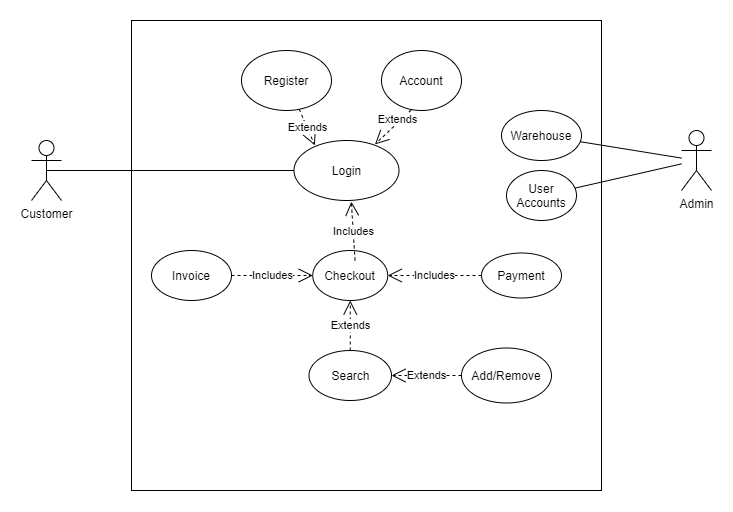

The diagram above was exported from draw.io. Its source (the exported page's mxGraphModel, read from the mxfile embedded in the PNG):
<mxGraphModel dx="583" dy="583" grid="1" gridSize="10" guides="1" tooltips="1" connect="1" arrows="1" fold="1" page="1" pageScale="1" pageWidth="850" pageHeight="1100" math="0" shadow="0">
  <root>
    <mxCell id="0" />
    <mxCell id="1" parent="0" />
    <mxCell id="Nmxv0Eyc06LAIN7XKBLb-1" value="" style="whiteSpace=wrap;html=1;aspect=fixed;" vertex="1" parent="1">
      <mxGeometry x="220" y="120" width="470" height="470" as="geometry" />
    </mxCell>
    <mxCell id="Nmxv0Eyc06LAIN7XKBLb-2" value="Customer" style="shape=umlActor;verticalLabelPosition=bottom;labelBackgroundColor=#ffffff;verticalAlign=top;html=1;outlineConnect=0;" vertex="1" parent="1">
      <mxGeometry x="120" y="240" width="30" height="60" as="geometry" />
    </mxCell>
    <mxCell id="Nmxv0Eyc06LAIN7XKBLb-3" value="Admin" style="shape=umlActor;verticalLabelPosition=bottom;labelBackgroundColor=#ffffff;verticalAlign=top;html=1;outlineConnect=0;" vertex="1" parent="1">
      <mxGeometry x="770" y="230" width="30" height="60" as="geometry" />
    </mxCell>
    <mxCell id="Nmxv0Eyc06LAIN7XKBLb-4" value="Register" style="ellipse;whiteSpace=wrap;html=1;" vertex="1" parent="1">
      <mxGeometry x="330" y="150" width="90" height="60" as="geometry" />
    </mxCell>
    <mxCell id="Nmxv0Eyc06LAIN7XKBLb-5" value="Account" style="ellipse;whiteSpace=wrap;html=1;" vertex="1" parent="1">
      <mxGeometry x="470" y="150" width="80" height="60" as="geometry" />
    </mxCell>
    <mxCell id="Nmxv0Eyc06LAIN7XKBLb-6" value="Login" style="ellipse;whiteSpace=wrap;html=1;" vertex="1" parent="1">
      <mxGeometry x="382.5" y="240" width="105" height="60" as="geometry" />
    </mxCell>
    <mxCell id="Nmxv0Eyc06LAIN7XKBLb-9" value="Extends" style="endArrow=open;endSize=12;dashed=1;html=1;entryX=0.199;entryY=0.083;entryDx=0;entryDy=0;entryPerimeter=0;" edge="1" parent="1" source="Nmxv0Eyc06LAIN7XKBLb-4" target="Nmxv0Eyc06LAIN7XKBLb-6">
      <mxGeometry width="160" relative="1" as="geometry">
        <mxPoint x="300" y="250" as="sourcePoint" />
        <mxPoint x="460" y="250" as="targetPoint" />
      </mxGeometry>
    </mxCell>
    <mxCell id="Nmxv0Eyc06LAIN7XKBLb-10" value="Extends" style="endArrow=open;endSize=12;dashed=1;html=1;entryX=0.771;entryY=0.065;entryDx=0;entryDy=0;entryPerimeter=0;exitX=0.372;exitY=0.99;exitDx=0;exitDy=0;exitPerimeter=0;" edge="1" parent="1" source="Nmxv0Eyc06LAIN7XKBLb-5" target="Nmxv0Eyc06LAIN7XKBLb-6">
      <mxGeometry x="-0.3183" y="-2" width="160" relative="1" as="geometry">
        <mxPoint x="429.9957698354622" y="219.99559193828256" as="sourcePoint" />
        <mxPoint x="465.3099999999999" y="274.84999999999997" as="targetPoint" />
        <mxPoint as="offset" />
      </mxGeometry>
    </mxCell>
    <mxCell id="Nmxv0Eyc06LAIN7XKBLb-11" value="Payment" style="ellipse;whiteSpace=wrap;html=1;" vertex="1" parent="1">
      <mxGeometry x="570" y="352.5" width="80" height="45" as="geometry" />
    </mxCell>
    <mxCell id="Nmxv0Eyc06LAIN7XKBLb-12" value="Invoice" style="ellipse;whiteSpace=wrap;html=1;" vertex="1" parent="1">
      <mxGeometry x="240" y="350" width="80" height="50" as="geometry" />
    </mxCell>
    <mxCell id="Nmxv0Eyc06LAIN7XKBLb-13" value="Search" style="ellipse;whiteSpace=wrap;html=1;" vertex="1" parent="1">
      <mxGeometry x="397.5" y="450" width="82.5" height="50" as="geometry" />
    </mxCell>
    <mxCell id="Nmxv0Eyc06LAIN7XKBLb-14" value="Checkout" style="ellipse;whiteSpace=wrap;html=1;" vertex="1" parent="1">
      <mxGeometry x="401.25" y="350" width="75" height="50" as="geometry" />
    </mxCell>
    <mxCell id="Nmxv0Eyc06LAIN7XKBLb-15" value="Includes" style="endArrow=open;endSize=12;dashed=1;html=1;entryX=0.546;entryY=1.019;entryDx=0;entryDy=0;entryPerimeter=0;exitX=0.564;exitY=0.2;exitDx=0;exitDy=0;exitPerimeter=0;" edge="1" parent="1" source="Nmxv0Eyc06LAIN7XKBLb-14" target="Nmxv0Eyc06LAIN7XKBLb-6">
      <mxGeometry width="160" relative="1" as="geometry">
        <mxPoint x="360" y="329.76" as="sourcePoint" />
        <mxPoint x="520" y="329.76" as="targetPoint" />
      </mxGeometry>
    </mxCell>
    <mxCell id="Nmxv0Eyc06LAIN7XKBLb-16" value="Includes" style="endArrow=open;endSize=12;dashed=1;html=1;entryX=1;entryY=0.5;entryDx=0;entryDy=0;exitX=0;exitY=0.5;exitDx=0;exitDy=0;" edge="1" parent="1" source="Nmxv0Eyc06LAIN7XKBLb-11" target="Nmxv0Eyc06LAIN7XKBLb-14">
      <mxGeometry width="160" relative="1" as="geometry">
        <mxPoint x="499.99999999999994" y="370" as="sourcePoint" />
        <mxPoint x="500.0299999999999" y="311.14" as="targetPoint" />
      </mxGeometry>
    </mxCell>
    <mxCell id="Nmxv0Eyc06LAIN7XKBLb-17" value="Includes" style="endArrow=open;endSize=12;dashed=1;html=1;entryX=0;entryY=0.5;entryDx=0;entryDy=0;exitX=1;exitY=0.5;exitDx=0;exitDy=0;" edge="1" parent="1" source="Nmxv0Eyc06LAIN7XKBLb-12" target="Nmxv0Eyc06LAIN7XKBLb-14">
      <mxGeometry width="160" relative="1" as="geometry">
        <mxPoint x="433.75" y="420.0000000000001" as="sourcePoint" />
        <mxPoint x="339.9999999999977" y="420.0000000000001" as="targetPoint" />
      </mxGeometry>
    </mxCell>
    <mxCell id="Nmxv0Eyc06LAIN7XKBLb-18" value="Extends" style="endArrow=open;endSize=12;dashed=1;html=1;entryX=0.5;entryY=1;entryDx=0;entryDy=0;" edge="1" parent="1" source="Nmxv0Eyc06LAIN7XKBLb-13" target="Nmxv0Eyc06LAIN7XKBLb-14">
      <mxGeometry width="160" relative="1" as="geometry">
        <mxPoint x="360" y="432.5000000000001" as="sourcePoint" />
        <mxPoint x="431.25000000000205" y="430.0000000000001" as="targetPoint" />
      </mxGeometry>
    </mxCell>
    <mxCell id="Nmxv0Eyc06LAIN7XKBLb-20" value="Add/Remove" style="ellipse;whiteSpace=wrap;html=1;" vertex="1" parent="1">
      <mxGeometry x="550" y="447.5" width="90" height="55" as="geometry" />
    </mxCell>
    <mxCell id="Nmxv0Eyc06LAIN7XKBLb-21" value="Extends" style="endArrow=open;endSize=12;dashed=1;html=1;entryX=1;entryY=0.5;entryDx=0;entryDy=0;exitX=0;exitY=0.5;exitDx=0;exitDy=0;" edge="1" parent="1" source="Nmxv0Eyc06LAIN7XKBLb-20" target="Nmxv0Eyc06LAIN7XKBLb-13">
      <mxGeometry width="160" relative="1" as="geometry">
        <mxPoint x="520" y="550.0000000000001" as="sourcePoint" />
        <mxPoint x="520" y="500.0000000000001" as="targetPoint" />
      </mxGeometry>
    </mxCell>
    <mxCell id="Nmxv0Eyc06LAIN7XKBLb-22" value="" style="endArrow=none;html=1;entryX=0.5;entryY=0.5;entryDx=0;entryDy=0;entryPerimeter=0;exitX=0;exitY=0.5;exitDx=0;exitDy=0;" edge="1" parent="1" source="Nmxv0Eyc06LAIN7XKBLb-6" target="Nmxv0Eyc06LAIN7XKBLb-2">
      <mxGeometry width="50" height="50" relative="1" as="geometry">
        <mxPoint x="50" y="660" as="sourcePoint" />
        <mxPoint x="100" y="610" as="targetPoint" />
      </mxGeometry>
    </mxCell>
    <mxCell id="Nmxv0Eyc06LAIN7XKBLb-24" value="Warehouse" style="ellipse;whiteSpace=wrap;html=1;" vertex="1" parent="1">
      <mxGeometry x="590" y="210" width="80" height="50" as="geometry" />
    </mxCell>
    <mxCell id="Nmxv0Eyc06LAIN7XKBLb-25" value="User Accounts" style="ellipse;whiteSpace=wrap;html=1;" vertex="1" parent="1">
      <mxGeometry x="595" y="270" width="70" height="50" as="geometry" />
    </mxCell>
    <mxCell id="Nmxv0Eyc06LAIN7XKBLb-26" value="" style="endArrow=none;html=1;" edge="1" parent="1" source="Nmxv0Eyc06LAIN7XKBLb-25" target="Nmxv0Eyc06LAIN7XKBLb-3">
      <mxGeometry width="50" height="50" relative="1" as="geometry">
        <mxPoint x="690" y="280" as="sourcePoint" />
        <mxPoint x="740" y="230" as="targetPoint" />
      </mxGeometry>
    </mxCell>
    <mxCell id="Nmxv0Eyc06LAIN7XKBLb-27" value="" style="endArrow=none;html=1;" edge="1" parent="1" source="Nmxv0Eyc06LAIN7XKBLb-24" target="Nmxv0Eyc06LAIN7XKBLb-3">
      <mxGeometry width="50" height="50" relative="1" as="geometry">
        <mxPoint x="700" y="290" as="sourcePoint" />
        <mxPoint x="750" y="240" as="targetPoint" />
      </mxGeometry>
    </mxCell>
  </root>
</mxGraphModel>